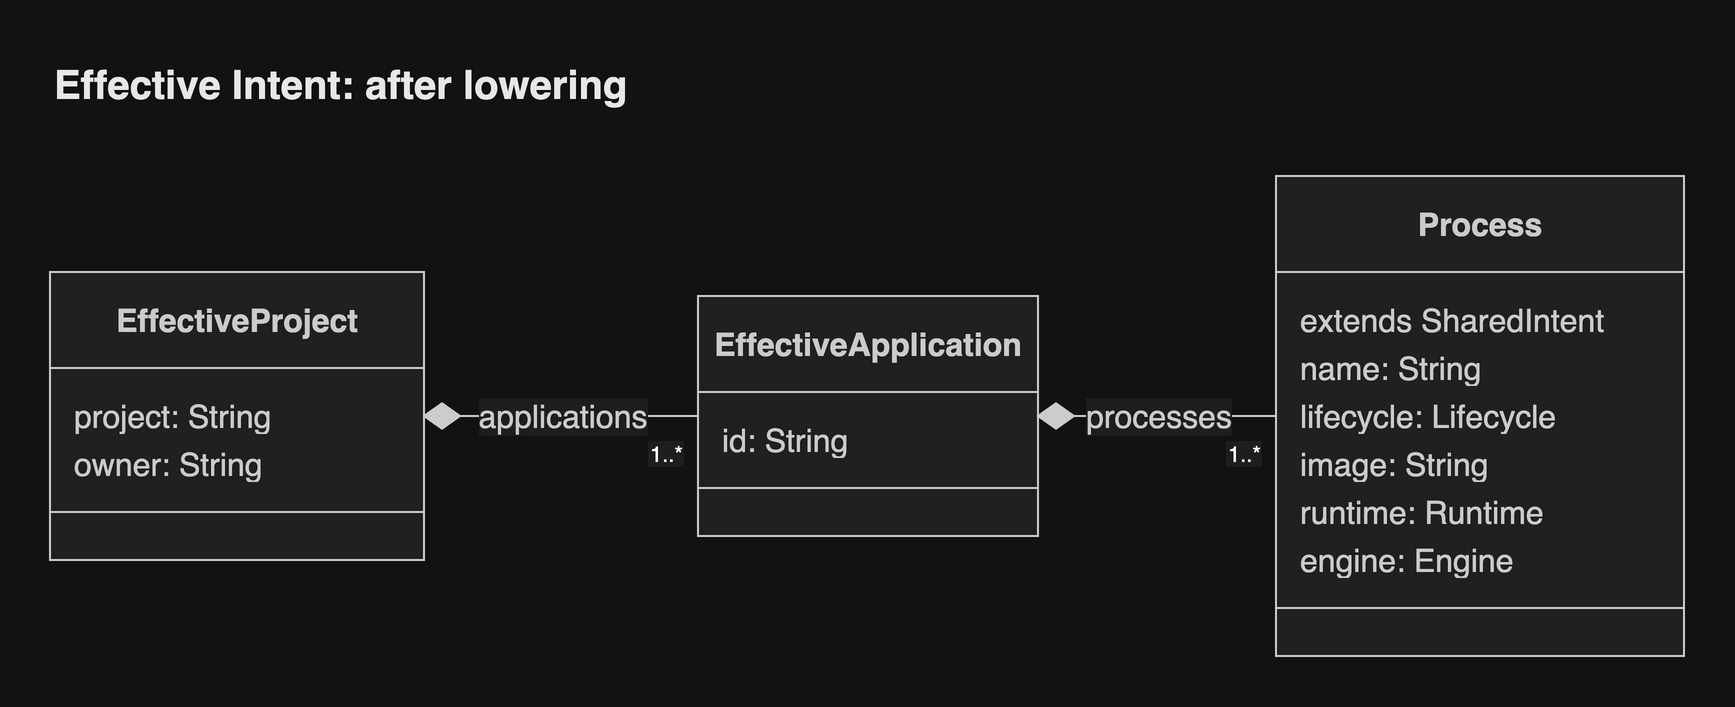

The diagram above was exported from draw.io. Its source (the exported page's mxGraphModel, read from the mxfile embedded in the PNG):
<mxGraphModel grid="0" gridSize="10" guides="1" tooltips="1" connect="1" arrows="1" fold="0" page="0" pageScale="1" pageWidth="827" pageHeight="1169" math="0" shadow="0">
  <root>
    <mxCell id="0" />
    <mxCell id="1" parent="0" />
    <UserObject label="&lt;b&gt;EffectiveProject&lt;/b&gt;" mermaidId="n:EffectiveProject" mermaidBaseStyle="swimlane;html=1;fontStyle=1;fontSize=16;align=center;verticalAlign=middle;horizontal=1;childLayout=stackLayout;startSize=48;horizontalStack=0;resizeParent=1;resizeParentMax=0;resizeLast=0;collapsible=0;marginTop=12;marginBottom=12;stackSpacing=0;swimlaneFillColor=light-dark(#ECECFF,#1f2020);whiteSpace=wrap;fillColor=light-dark(#ECECFF,#1f2020);strokeColor=light-dark(#9370DB,#cccccc);fontColor=light-dark(#333333,#cccccc);fontFamily=Helvetica;" mermaidBaseValue="&lt;b&gt;EffectiveProject&lt;/b&gt;" id="2">
      <mxCell parent="1" style="swimlane;html=1;fontStyle=1;fontSize=16;align=center;verticalAlign=middle;horizontal=1;childLayout=stackLayout;startSize=48;horizontalStack=0;resizeParent=1;resizeParentMax=0;resizeLast=0;collapsible=0;marginTop=12;marginBottom=12;stackSpacing=0;swimlaneFillColor=light-dark(#ECECFF,#1f2020);whiteSpace=wrap;fillColor=light-dark(#ECECFF,#1f2020);strokeColor=light-dark(#9370DB,#cccccc);fontColor=light-dark(#333333,#cccccc);fontFamily=Helvetica;" vertex="1">
        <mxGeometry height="144" width="187" x="8" y="56" as="geometry" />
      </mxCell>
    </UserObject>
    <mxCell id="3" parent="2" style="text;fontSize=16;strokeColor=none;fillColor=none;align=left;verticalAlign=middle;spacingLeft=10;spacingRight=12;spacingBottom=2;overflow=hidden;rotatable=0;points=[[0,0.5],[1,0.5]];portConstraint=eastwest;fontColor=light-dark(#333333,#cccccc);fontFamily=Helvetica;" value="project: String" vertex="1">
      <mxGeometry height="24" width="187" y="60" as="geometry" />
    </mxCell>
    <mxCell id="4" parent="2" style="text;fontSize=16;strokeColor=none;fillColor=none;align=left;verticalAlign=middle;spacingLeft=10;spacingRight=12;spacingBottom=2;overflow=hidden;rotatable=0;points=[[0,0.5],[1,0.5]];portConstraint=eastwest;fontColor=light-dark(#333333,#cccccc);fontFamily=Helvetica;" value="owner: String" vertex="1">
      <mxGeometry height="24" width="187" y="84" as="geometry" />
    </mxCell>
    <mxCell id="5" parent="2" style="line;strokeWidth=1;fillColor=none;spacingLeft=3;spacingRight=3;rotatable=0;points=[];strokeColor=inherit;fontFamily=Helvetica;" vertex="1">
      <mxGeometry height="24" width="187" y="108" as="geometry" />
    </mxCell>
    <UserObject label="&lt;b&gt;EffectiveApplication&lt;/b&gt;" mermaidId="n:EffectiveApplication" mermaidBaseStyle="swimlane;html=1;fontStyle=1;fontSize=16;align=center;verticalAlign=middle;horizontal=1;childLayout=stackLayout;startSize=48;horizontalStack=0;resizeParent=1;resizeParentMax=0;resizeLast=0;collapsible=0;marginTop=12;marginBottom=12;stackSpacing=0;swimlaneFillColor=light-dark(#ECECFF,#1f2020);whiteSpace=wrap;fillColor=light-dark(#ECECFF,#1f2020);strokeColor=light-dark(#9370DB,#cccccc);fontColor=light-dark(#333333,#cccccc);fontFamily=Helvetica;" mermaidBaseValue="&lt;b&gt;EffectiveApplication&lt;/b&gt;" id="6">
      <mxCell parent="1" style="swimlane;html=1;fontStyle=1;fontSize=16;align=center;verticalAlign=middle;horizontal=1;childLayout=stackLayout;startSize=48;horizontalStack=0;resizeParent=1;resizeParentMax=0;resizeLast=0;collapsible=0;marginTop=12;marginBottom=12;stackSpacing=0;swimlaneFillColor=light-dark(#ECECFF,#1f2020);whiteSpace=wrap;fillColor=light-dark(#ECECFF,#1f2020);strokeColor=light-dark(#9370DB,#cccccc);fontColor=light-dark(#333333,#cccccc);fontFamily=Helvetica;" vertex="1">
        <mxGeometry height="120" width="170" x="332" y="68" as="geometry" />
      </mxCell>
    </UserObject>
    <mxCell id="7" parent="6" style="text;fontSize=16;strokeColor=none;fillColor=none;align=left;verticalAlign=middle;spacingLeft=10;spacingRight=12;spacingBottom=2;overflow=hidden;rotatable=0;points=[[0,0.5],[1,0.5]];portConstraint=eastwest;fontColor=light-dark(#333333,#cccccc);fontFamily=Helvetica;" value="id: String" vertex="1">
      <mxGeometry height="24" width="170" y="60" as="geometry" />
    </mxCell>
    <mxCell id="8" parent="6" style="line;strokeWidth=1;fillColor=none;spacingLeft=3;spacingRight=3;rotatable=0;points=[];strokeColor=inherit;fontFamily=Helvetica;" vertex="1">
      <mxGeometry height="24" width="170" y="84" as="geometry" />
    </mxCell>
    <UserObject label="&lt;b&gt;Process&lt;/b&gt;" mermaidId="n:Process" mermaidBaseStyle="swimlane;html=1;fontStyle=1;fontSize=16;align=center;verticalAlign=middle;horizontal=1;childLayout=stackLayout;startSize=48;horizontalStack=0;resizeParent=1;resizeParentMax=0;resizeLast=0;collapsible=0;marginTop=12;marginBottom=12;stackSpacing=0;swimlaneFillColor=light-dark(#ECECFF,#1f2020);whiteSpace=wrap;fillColor=light-dark(#ECECFF,#1f2020);strokeColor=light-dark(#9370DB,#cccccc);fontColor=light-dark(#333333,#cccccc);fontFamily=Helvetica;" mermaidBaseValue="&lt;b&gt;Process&lt;/b&gt;" id="9">
      <mxCell parent="1" style="swimlane;html=1;fontStyle=1;fontSize=16;align=center;verticalAlign=middle;horizontal=1;childLayout=stackLayout;startSize=48;horizontalStack=0;resizeParent=1;resizeParentMax=0;resizeLast=0;collapsible=0;marginTop=12;marginBottom=12;stackSpacing=0;swimlaneFillColor=light-dark(#ECECFF,#1f2020);whiteSpace=wrap;fillColor=light-dark(#ECECFF,#1f2020);strokeColor=light-dark(#9370DB,#cccccc);fontColor=light-dark(#333333,#cccccc);fontFamily=Helvetica;" vertex="1">
        <mxGeometry height="240" width="204" x="621" y="8" as="geometry" />
      </mxCell>
    </UserObject>
    <mxCell id="10" parent="9" style="text;fontSize=16;strokeColor=none;fillColor=none;align=left;verticalAlign=middle;spacingLeft=10;spacingRight=12;spacingBottom=2;overflow=hidden;rotatable=0;points=[[0,0.5],[1,0.5]];portConstraint=eastwest;fontColor=light-dark(#333333,#cccccc);fontFamily=Helvetica;" value="extends SharedIntent" vertex="1">
      <mxGeometry height="24" width="204" y="60" as="geometry" />
    </mxCell>
    <mxCell id="11" parent="9" style="text;fontSize=16;strokeColor=none;fillColor=none;align=left;verticalAlign=middle;spacingLeft=10;spacingRight=12;spacingBottom=2;overflow=hidden;rotatable=0;points=[[0,0.5],[1,0.5]];portConstraint=eastwest;fontColor=light-dark(#333333,#cccccc);fontFamily=Helvetica;" value="name: String" vertex="1">
      <mxGeometry height="24" width="204" y="84" as="geometry" />
    </mxCell>
    <mxCell id="12" parent="9" style="text;fontSize=16;strokeColor=none;fillColor=none;align=left;verticalAlign=middle;spacingLeft=10;spacingRight=12;spacingBottom=2;overflow=hidden;rotatable=0;points=[[0,0.5],[1,0.5]];portConstraint=eastwest;fontColor=light-dark(#333333,#cccccc);fontFamily=Helvetica;" value="lifecycle: Lifecycle" vertex="1">
      <mxGeometry height="24" width="204" y="108" as="geometry" />
    </mxCell>
    <mxCell id="13" parent="9" style="text;fontSize=16;strokeColor=none;fillColor=none;align=left;verticalAlign=middle;spacingLeft=10;spacingRight=12;spacingBottom=2;overflow=hidden;rotatable=0;points=[[0,0.5],[1,0.5]];portConstraint=eastwest;fontColor=light-dark(#333333,#cccccc);fontFamily=Helvetica;" value="image: String" vertex="1">
      <mxGeometry height="24" width="204" y="132" as="geometry" />
    </mxCell>
    <mxCell id="14" parent="9" style="text;fontSize=16;strokeColor=none;fillColor=none;align=left;verticalAlign=middle;spacingLeft=10;spacingRight=12;spacingBottom=2;overflow=hidden;rotatable=0;points=[[0,0.5],[1,0.5]];portConstraint=eastwest;fontColor=light-dark(#333333,#cccccc);fontFamily=Helvetica;" value="runtime: Runtime" vertex="1">
      <mxGeometry height="24" width="204" y="156" as="geometry" />
    </mxCell>
    <mxCell id="15" parent="9" style="text;fontSize=16;strokeColor=none;fillColor=none;align=left;verticalAlign=middle;spacingLeft=10;spacingRight=12;spacingBottom=2;overflow=hidden;rotatable=0;points=[[0,0.5],[1,0.5]];portConstraint=eastwest;fontColor=light-dark(#333333,#cccccc);fontFamily=Helvetica;" value="engine: Engine" vertex="1">
      <mxGeometry height="24" width="204" y="180" as="geometry" />
    </mxCell>
    <mxCell id="16" parent="9" style="line;strokeWidth=1;fillColor=none;spacingLeft=3;spacingRight=3;rotatable=0;points=[];strokeColor=inherit;fontFamily=Helvetica;" vertex="1">
      <mxGeometry height="24" width="204" y="204" as="geometry" />
    </mxCell>
    <UserObject label="applications" mermaidId="e:EffectiveProject-&gt;EffectiveApplication#0" mermaidBaseStyle="curved=1;startArrow=mermaidDiamond;startSize=17;startFill=1;endArrow=none;strokeColor=light-dark(#333333,#cccccc);html=1;fontSize=16;fontColor=light-dark(#333333,#cccccc);exitX=1;exitY=0.5;entryX=0;entryY=0.5;fontFamily=Helvetica;labelBackgroundColor=light-dark(#ffffff,#1e1e1e);" mermaidBaseValue="applications" id="17">
      <mxCell edge="1" parent="1" source="2" style="curved=1;startArrow=mermaidDiamond;startSize=17;startFill=1;endArrow=none;strokeColor=light-dark(#333333,#cccccc);html=1;fontSize=16;fontColor=light-dark(#333333,#cccccc);exitX=1;exitY=0.5;entryX=0;entryY=0.5;fontFamily=Helvetica;labelBackgroundColor=light-dark(#ffffff,#1e1e1e);" target="6">
        <mxGeometry relative="1" as="geometry">
          <Array as="points" />
        </mxGeometry>
      </mxCell>
    </UserObject>
    <mxCell id="18" parent="17" style="edgeLabel;resizable=0;fontSize=11;spacing=8;align=right;verticalAlign=top;fontFamily=Helvetica;labelBackgroundColor=light-dark(#ffffff,#1e1e1e);" value="1..*" vertex="1">
      <mxGeometry relative="1" x="1" as="geometry" />
    </mxCell>
    <UserObject label="processes" mermaidId="e:EffectiveApplication-&gt;Process#0" mermaidBaseStyle="curved=1;startArrow=mermaidDiamond;startSize=17;startFill=1;endArrow=none;strokeColor=light-dark(#333333,#cccccc);html=1;fontSize=16;fontColor=light-dark(#333333,#cccccc);exitX=1;exitY=0.5;entryX=0;entryY=0.5;fontFamily=Helvetica;labelBackgroundColor=light-dark(#ffffff,#1e1e1e);" mermaidBaseValue="processes" id="19">
      <mxCell edge="1" parent="1" source="6" style="curved=1;startArrow=mermaidDiamond;startSize=17;startFill=1;endArrow=none;strokeColor=light-dark(#333333,#cccccc);html=1;fontSize=16;fontColor=light-dark(#333333,#cccccc);exitX=1;exitY=0.5;entryX=0;entryY=0.5;fontFamily=Helvetica;labelBackgroundColor=light-dark(#ffffff,#1e1e1e);" target="9">
        <mxGeometry relative="1" as="geometry">
          <Array as="points" />
        </mxGeometry>
      </mxCell>
    </UserObject>
    <mxCell id="20" parent="19" style="edgeLabel;resizable=0;fontSize=11;spacing=8;align=right;verticalAlign=top;fontFamily=Helvetica;labelBackgroundColor=light-dark(#ffffff,#1e1e1e);" value="1..*" vertex="1">
      <mxGeometry relative="1" x="1" as="geometry" />
    </mxCell>
    <mxCell id="header" value="Effective Intent: after lowering" style="text;html=1;whiteSpace=wrap;align=left;verticalAlign=middle;fontSize=20;fontStyle=1;fontColor=light-dark(#1a1a1a,#e8e8e8);fontFamily=Helvetica;" vertex="1" parent="1">
      <mxGeometry x="8" y="-56" width="817" height="36" as="geometry" />
    </mxCell>
  </root>
</mxGraphModel>